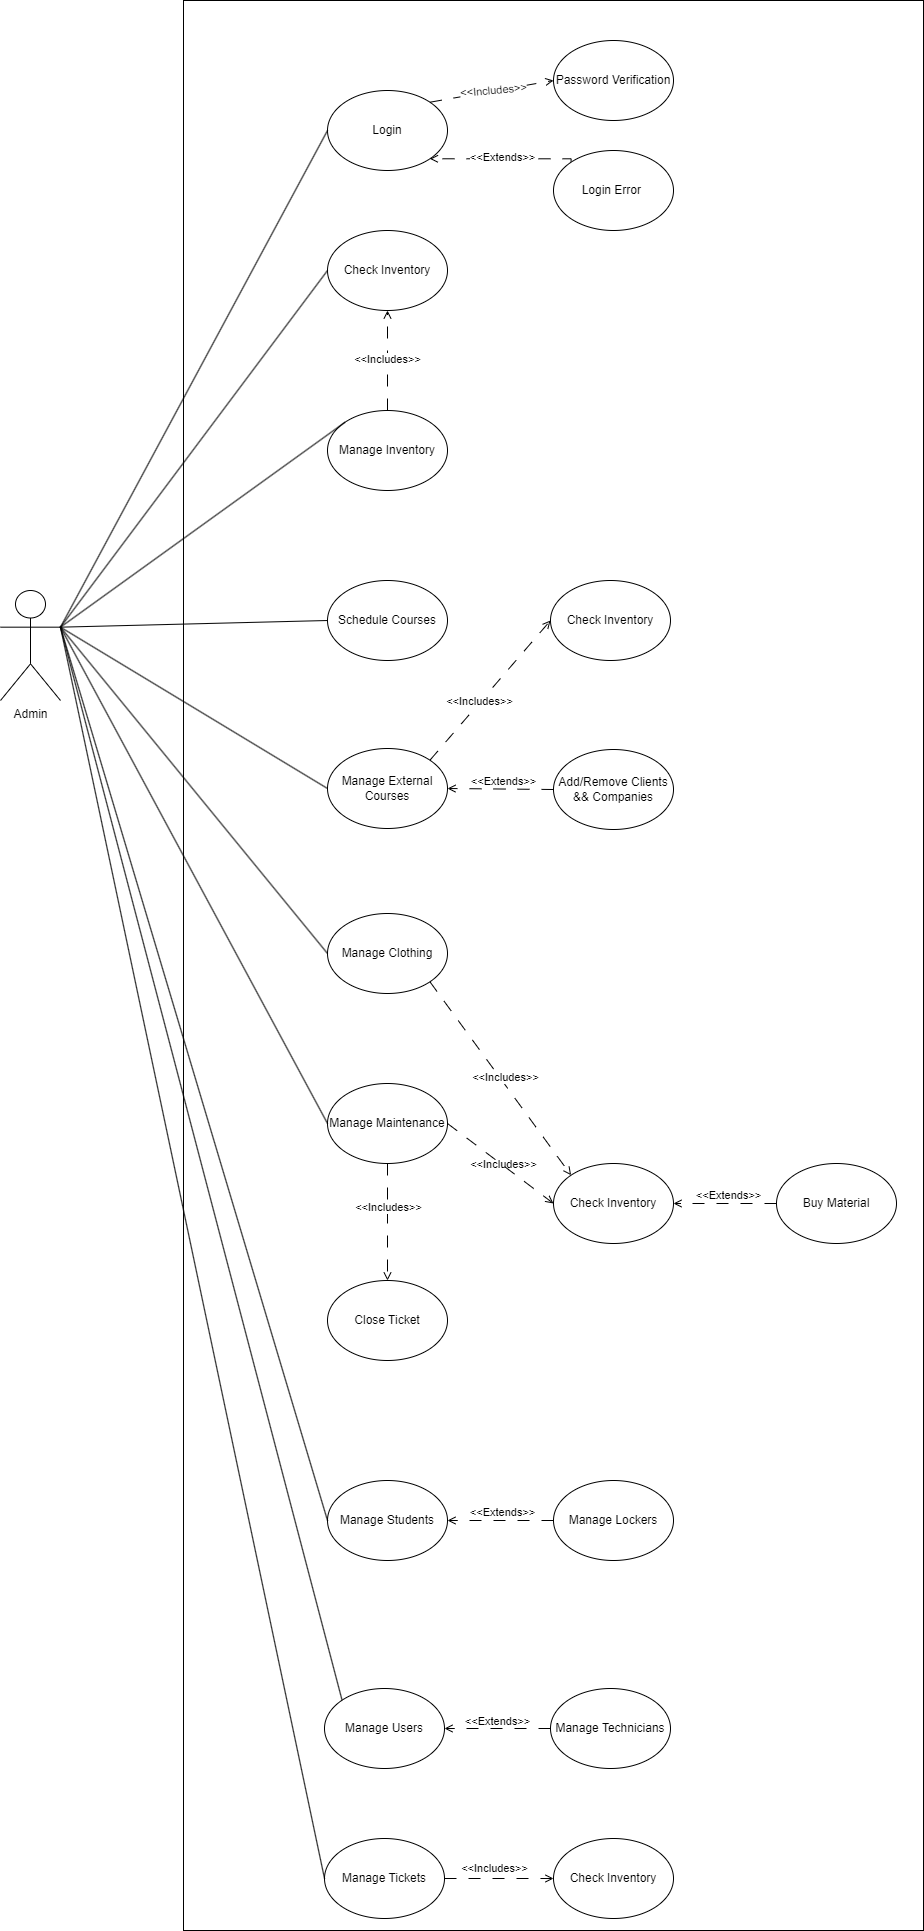

The diagram above was exported from draw.io. Its source (the exported page's mxGraphModel, read from the mxfile embedded in the PNG):
<mxGraphModel dx="1267" dy="-382" grid="1" gridSize="10" guides="1" tooltips="1" connect="1" arrows="1" fold="1" page="1" pageScale="1" pageWidth="827" pageHeight="1169" math="0" shadow="0">
  <root>
    <mxCell id="0" />
    <mxCell id="1" parent="0" />
    <mxCell id="dzTd2DaoMszpMPpYef36-45" value="" style="rounded=0;whiteSpace=wrap;html=1;" parent="1" vertex="1">
      <mxGeometry x="213" y="1450" width="740" height="1930" as="geometry" />
    </mxCell>
    <mxCell id="dzTd2DaoMszpMPpYef36-46" value="Admin" style="shape=umlActor;verticalLabelPosition=bottom;verticalAlign=top;html=1;outlineConnect=0;" parent="1" vertex="1">
      <mxGeometry x="30" y="2040" width="60" height="110" as="geometry" />
    </mxCell>
    <mxCell id="dzTd2DaoMszpMPpYef36-47" value="Login" style="ellipse;whiteSpace=wrap;html=1;" parent="1" vertex="1">
      <mxGeometry x="357" y="1540" width="120" height="80" as="geometry" />
    </mxCell>
    <mxCell id="dzTd2DaoMszpMPpYef36-48" value="" style="endArrow=none;html=1;rounded=0;exitX=1;exitY=0.3333333333333333;exitDx=0;exitDy=0;exitPerimeter=0;entryX=0;entryY=0.5;entryDx=0;entryDy=0;" parent="1" source="dzTd2DaoMszpMPpYef36-46" target="dzTd2DaoMszpMPpYef36-47" edge="1">
      <mxGeometry width="50" height="50" relative="1" as="geometry">
        <mxPoint x="393" y="1770" as="sourcePoint" />
        <mxPoint x="443" y="1720" as="targetPoint" />
      </mxGeometry>
    </mxCell>
    <mxCell id="dzTd2DaoMszpMPpYef36-49" value="Password Verification" style="ellipse;whiteSpace=wrap;html=1;" parent="1" vertex="1">
      <mxGeometry x="583" y="1490" width="120" height="80" as="geometry" />
    </mxCell>
    <mxCell id="dzTd2DaoMszpMPpYef36-50" value="" style="endArrow=open;html=1;rounded=0;exitX=1;exitY=0;exitDx=0;exitDy=0;entryX=0;entryY=0.5;entryDx=0;entryDy=0;dashed=1;dashPattern=12 12;endFill=0;" parent="1" source="dzTd2DaoMszpMPpYef36-47" target="dzTd2DaoMszpMPpYef36-49" edge="1">
      <mxGeometry width="50" height="50" relative="1" as="geometry">
        <mxPoint x="393" y="1770" as="sourcePoint" />
        <mxPoint x="443" y="1720" as="targetPoint" />
      </mxGeometry>
    </mxCell>
    <mxCell id="dzTd2DaoMszpMPpYef36-51" value="&amp;lt;&amp;lt;Includes&amp;gt;&amp;gt;" style="edgeLabel;html=1;align=center;verticalAlign=middle;resizable=0;points=[];rotation=-5;" parent="dzTd2DaoMszpMPpYef36-50" vertex="1" connectable="0">
      <mxGeometry x="-0.3548" y="1" relative="1" as="geometry">
        <mxPoint x="24" y="-4" as="offset" />
      </mxGeometry>
    </mxCell>
    <mxCell id="dzTd2DaoMszpMPpYef36-52" style="edgeStyle=orthogonalEdgeStyle;rounded=0;orthogonalLoop=1;jettySize=auto;html=1;exitX=0;exitY=0;exitDx=0;exitDy=0;entryX=1;entryY=1;entryDx=0;entryDy=0;dashed=1;dashPattern=12 12;endArrow=open;endFill=0;" parent="1" source="dzTd2DaoMszpMPpYef36-54" target="dzTd2DaoMszpMPpYef36-47" edge="1">
      <mxGeometry relative="1" as="geometry">
        <Array as="points">
          <mxPoint x="601" y="1608" />
        </Array>
      </mxGeometry>
    </mxCell>
    <mxCell id="dzTd2DaoMszpMPpYef36-53" value="&amp;lt;&amp;lt;Extends&amp;gt;&amp;gt;" style="edgeLabel;html=1;align=center;verticalAlign=middle;resizable=0;points=[];" parent="dzTd2DaoMszpMPpYef36-52" vertex="1" connectable="0">
      <mxGeometry x="0.2562" y="-2" relative="1" as="geometry">
        <mxPoint x="18" as="offset" />
      </mxGeometry>
    </mxCell>
    <mxCell id="dzTd2DaoMszpMPpYef36-54" value="Login Error&amp;nbsp;" style="ellipse;whiteSpace=wrap;html=1;" parent="1" vertex="1">
      <mxGeometry x="583" y="1600" width="120" height="80" as="geometry" />
    </mxCell>
    <mxCell id="dzTd2DaoMszpMPpYef36-55" value="Check Inventory" style="ellipse;whiteSpace=wrap;html=1;" parent="1" vertex="1">
      <mxGeometry x="357" y="1680" width="120" height="80" as="geometry" />
    </mxCell>
    <mxCell id="dzTd2DaoMszpMPpYef36-56" value="" style="endArrow=none;html=1;rounded=0;exitX=1;exitY=0.3333333333333333;exitDx=0;exitDy=0;exitPerimeter=0;entryX=0;entryY=0.5;entryDx=0;entryDy=0;endFill=0;" parent="1" source="dzTd2DaoMszpMPpYef36-46" target="dzTd2DaoMszpMPpYef36-55" edge="1">
      <mxGeometry width="50" height="50" relative="1" as="geometry">
        <mxPoint x="393" y="1770" as="sourcePoint" />
        <mxPoint x="383" y="1690" as="targetPoint" />
      </mxGeometry>
    </mxCell>
    <mxCell id="dzTd2DaoMszpMPpYef36-57" value="Manage Inventory" style="ellipse;whiteSpace=wrap;html=1;" parent="1" vertex="1">
      <mxGeometry x="357" y="1860" width="120" height="80" as="geometry" />
    </mxCell>
    <mxCell id="dzTd2DaoMszpMPpYef36-58" value="" style="endArrow=none;html=1;rounded=0;exitX=1;exitY=0.3333333333333333;exitDx=0;exitDy=0;exitPerimeter=0;entryX=0;entryY=0;entryDx=0;entryDy=0;" parent="1" source="dzTd2DaoMszpMPpYef36-46" target="dzTd2DaoMszpMPpYef36-57" edge="1">
      <mxGeometry width="50" height="50" relative="1" as="geometry">
        <mxPoint x="393" y="1770" as="sourcePoint" />
        <mxPoint x="443" y="1720" as="targetPoint" />
      </mxGeometry>
    </mxCell>
    <mxCell id="dzTd2DaoMszpMPpYef36-59" value="" style="endArrow=open;html=1;rounded=0;exitX=0.5;exitY=0;exitDx=0;exitDy=0;entryX=0.5;entryY=1;entryDx=0;entryDy=0;dashed=1;dashPattern=12 12;endFill=0;" parent="1" source="dzTd2DaoMszpMPpYef36-57" target="dzTd2DaoMszpMPpYef36-55" edge="1">
      <mxGeometry width="50" height="50" relative="1" as="geometry">
        <mxPoint x="393" y="1770" as="sourcePoint" />
        <mxPoint x="443" y="1720" as="targetPoint" />
      </mxGeometry>
    </mxCell>
    <mxCell id="dzTd2DaoMszpMPpYef36-60" value="&amp;lt;&amp;lt;Includes&amp;gt;&amp;gt;" style="edgeLabel;html=1;align=center;verticalAlign=middle;resizable=0;points=[];" parent="dzTd2DaoMszpMPpYef36-59" vertex="1" connectable="0">
      <mxGeometry x="-0.224" y="-3" relative="1" as="geometry">
        <mxPoint x="-4" y="-13" as="offset" />
      </mxGeometry>
    </mxCell>
    <mxCell id="dzTd2DaoMszpMPpYef36-61" value="Manage External Courses" style="ellipse;whiteSpace=wrap;html=1;" parent="1" vertex="1">
      <mxGeometry x="357" y="2198" width="120" height="80" as="geometry" />
    </mxCell>
    <mxCell id="dzTd2DaoMszpMPpYef36-62" value="" style="endArrow=none;html=1;rounded=0;entryX=0;entryY=0.5;entryDx=0;entryDy=0;exitX=1;exitY=0.3333333333333333;exitDx=0;exitDy=0;exitPerimeter=0;" parent="1" source="dzTd2DaoMszpMPpYef36-46" target="dzTd2DaoMszpMPpYef36-61" edge="1">
      <mxGeometry width="50" height="50" relative="1" as="geometry">
        <mxPoint x="133" y="1920" as="sourcePoint" />
        <mxPoint x="443" y="1800" as="targetPoint" />
      </mxGeometry>
    </mxCell>
    <mxCell id="dzTd2DaoMszpMPpYef36-63" value="Add/Remove Clients &amp;amp;&amp;amp; Companies" style="ellipse;whiteSpace=wrap;html=1;" parent="1" vertex="1">
      <mxGeometry x="583" y="2199" width="120" height="80" as="geometry" />
    </mxCell>
    <mxCell id="dzTd2DaoMszpMPpYef36-64" value="Manage Clothing" style="ellipse;whiteSpace=wrap;html=1;" parent="1" vertex="1">
      <mxGeometry x="357" y="2363" width="120" height="80" as="geometry" />
    </mxCell>
    <mxCell id="dzTd2DaoMszpMPpYef36-65" value="Manage Maintenance" style="ellipse;whiteSpace=wrap;html=1;" parent="1" vertex="1">
      <mxGeometry x="357" y="2533" width="120" height="80" as="geometry" />
    </mxCell>
    <mxCell id="dzTd2DaoMszpMPpYef36-66" value="" style="endArrow=none;html=1;rounded=0;exitX=1;exitY=0.3333333333333333;exitDx=0;exitDy=0;exitPerimeter=0;entryX=0;entryY=0.5;entryDx=0;entryDy=0;" parent="1" source="dzTd2DaoMszpMPpYef36-46" target="dzTd2DaoMszpMPpYef36-64" edge="1">
      <mxGeometry width="50" height="50" relative="1" as="geometry">
        <mxPoint x="283" y="2400" as="sourcePoint" />
        <mxPoint x="333" y="2350" as="targetPoint" />
      </mxGeometry>
    </mxCell>
    <mxCell id="dzTd2DaoMszpMPpYef36-67" value="" style="endArrow=none;html=1;rounded=0;exitX=1;exitY=0.3333333333333333;exitDx=0;exitDy=0;exitPerimeter=0;entryX=0;entryY=0.5;entryDx=0;entryDy=0;" parent="1" source="dzTd2DaoMszpMPpYef36-46" target="dzTd2DaoMszpMPpYef36-65" edge="1">
      <mxGeometry width="50" height="50" relative="1" as="geometry">
        <mxPoint x="283" y="2350" as="sourcePoint" />
        <mxPoint x="333" y="2300" as="targetPoint" />
      </mxGeometry>
    </mxCell>
    <mxCell id="dzTd2DaoMszpMPpYef36-68" value="Check Inventory" style="ellipse;whiteSpace=wrap;html=1;" parent="1" vertex="1">
      <mxGeometry x="583" y="2613" width="120" height="80" as="geometry" />
    </mxCell>
    <mxCell id="dzTd2DaoMszpMPpYef36-69" value="" style="endArrow=open;html=1;rounded=0;entryX=0;entryY=0;entryDx=0;entryDy=0;exitX=1;exitY=1;exitDx=0;exitDy=0;dashed=1;dashPattern=12 12;endFill=0;" parent="1" source="dzTd2DaoMszpMPpYef36-64" target="dzTd2DaoMszpMPpYef36-68" edge="1">
      <mxGeometry width="50" height="50" relative="1" as="geometry">
        <mxPoint x="423" y="2573" as="sourcePoint" />
        <mxPoint x="473" y="2523" as="targetPoint" />
      </mxGeometry>
    </mxCell>
    <mxCell id="dzTd2DaoMszpMPpYef36-70" value="&amp;lt;&amp;lt;Includes&amp;gt;&amp;gt;" style="edgeLabel;html=1;align=center;verticalAlign=middle;resizable=0;points=[];" parent="dzTd2DaoMszpMPpYef36-69" vertex="1" connectable="0">
      <mxGeometry x="-0.1328" y="-1" relative="1" as="geometry">
        <mxPoint x="15" y="11" as="offset" />
      </mxGeometry>
    </mxCell>
    <mxCell id="dzTd2DaoMszpMPpYef36-71" value="&amp;lt;&amp;lt;Includes&amp;gt;&amp;gt;" style="edgeLabel;html=1;align=center;verticalAlign=middle;resizable=0;points=[];" parent="1" vertex="1" connectable="0">
      <mxGeometry x="531.0025272333867" y="2611.0010371529434" as="geometry">
        <mxPoint x="1" y="2" as="offset" />
      </mxGeometry>
    </mxCell>
    <mxCell id="dzTd2DaoMszpMPpYef36-72" value="Buy Material" style="ellipse;whiteSpace=wrap;html=1;" parent="1" vertex="1">
      <mxGeometry x="806" y="2613" width="120" height="80" as="geometry" />
    </mxCell>
    <mxCell id="dzTd2DaoMszpMPpYef36-73" value="" style="endArrow=open;html=1;rounded=0;exitX=0;exitY=0.5;exitDx=0;exitDy=0;entryX=1;entryY=0.5;entryDx=0;entryDy=0;dashed=1;dashPattern=12 12;endFill=0;" parent="1" source="dzTd2DaoMszpMPpYef36-72" target="dzTd2DaoMszpMPpYef36-68" edge="1">
      <mxGeometry width="50" height="50" relative="1" as="geometry">
        <mxPoint x="663" y="2613" as="sourcePoint" />
        <mxPoint x="713" y="2563" as="targetPoint" />
      </mxGeometry>
    </mxCell>
    <mxCell id="dzTd2DaoMszpMPpYef36-74" value="&amp;lt;&amp;lt;Extends&amp;gt;&amp;gt;" style="edgeLabel;html=1;align=center;verticalAlign=middle;resizable=0;points=[];" parent="dzTd2DaoMszpMPpYef36-73" vertex="1" connectable="0">
      <mxGeometry x="0.1718" relative="1" as="geometry">
        <mxPoint x="11" y="-9" as="offset" />
      </mxGeometry>
    </mxCell>
    <mxCell id="dzTd2DaoMszpMPpYef36-75" value="" style="endArrow=open;html=1;rounded=0;entryX=1;entryY=0.5;entryDx=0;entryDy=0;exitX=0;exitY=0.5;exitDx=0;exitDy=0;dashed=1;dashPattern=12 12;endFill=0;" parent="1" source="dzTd2DaoMszpMPpYef36-63" target="dzTd2DaoMszpMPpYef36-61" edge="1">
      <mxGeometry width="50" height="50" relative="1" as="geometry">
        <mxPoint x="603" y="2343" as="sourcePoint" />
        <mxPoint x="653" y="2293" as="targetPoint" />
      </mxGeometry>
    </mxCell>
    <mxCell id="dzTd2DaoMszpMPpYef36-76" value="&amp;lt;&amp;lt;Extends&amp;gt;&amp;gt;" style="edgeLabel;html=1;align=center;verticalAlign=middle;resizable=0;points=[];" parent="dzTd2DaoMszpMPpYef36-75" vertex="1" connectable="0">
      <mxGeometry x="0.3071" y="-2" relative="1" as="geometry">
        <mxPoint x="18" y="-6" as="offset" />
      </mxGeometry>
    </mxCell>
    <mxCell id="dzTd2DaoMszpMPpYef36-77" value="Manage Students" style="ellipse;whiteSpace=wrap;html=1;" parent="1" vertex="1">
      <mxGeometry x="357" y="2930" width="120" height="80" as="geometry" />
    </mxCell>
    <mxCell id="dzTd2DaoMszpMPpYef36-78" value="" style="endArrow=none;html=1;rounded=0;exitX=1;exitY=0.3333333333333333;exitDx=0;exitDy=0;exitPerimeter=0;entryX=0;entryY=0.5;entryDx=0;entryDy=0;" parent="1" source="dzTd2DaoMszpMPpYef36-46" target="dzTd2DaoMszpMPpYef36-77" edge="1">
      <mxGeometry width="50" height="50" relative="1" as="geometry">
        <mxPoint x="533" y="2160" as="sourcePoint" />
        <mxPoint x="583" y="2110" as="targetPoint" />
      </mxGeometry>
    </mxCell>
    <mxCell id="dzTd2DaoMszpMPpYef36-79" value="Manage Lockers" style="ellipse;whiteSpace=wrap;html=1;" parent="1" vertex="1">
      <mxGeometry x="583" y="2930" width="120" height="80" as="geometry" />
    </mxCell>
    <mxCell id="dzTd2DaoMszpMPpYef36-80" value="" style="endArrow=open;html=1;rounded=0;exitX=0;exitY=0.5;exitDx=0;exitDy=0;entryX=1;entryY=0.5;entryDx=0;entryDy=0;dashed=1;dashPattern=12 12;endFill=0;" parent="1" source="dzTd2DaoMszpMPpYef36-79" target="dzTd2DaoMszpMPpYef36-77" edge="1">
      <mxGeometry width="50" height="50" relative="1" as="geometry">
        <mxPoint x="533" y="2821" as="sourcePoint" />
        <mxPoint x="583" y="2771" as="targetPoint" />
      </mxGeometry>
    </mxCell>
    <mxCell id="dzTd2DaoMszpMPpYef36-81" value="&amp;lt;&amp;lt;Extends&amp;gt;&amp;gt;" style="edgeLabel;html=1;align=center;verticalAlign=middle;resizable=0;points=[];" parent="dzTd2DaoMszpMPpYef36-80" vertex="1" connectable="0">
      <mxGeometry x="0.2383" relative="1" as="geometry">
        <mxPoint x="14" y="-9" as="offset" />
      </mxGeometry>
    </mxCell>
    <mxCell id="dzTd2DaoMszpMPpYef36-82" value="Manage Users" style="ellipse;whiteSpace=wrap;html=1;" parent="1" vertex="1">
      <mxGeometry x="354" y="3138" width="120" height="80" as="geometry" />
    </mxCell>
    <mxCell id="dzTd2DaoMszpMPpYef36-83" value="" style="endArrow=none;html=1;rounded=0;exitX=0;exitY=0;exitDx=0;exitDy=0;entryX=1;entryY=0.3333333333333333;entryDx=0;entryDy=0;entryPerimeter=0;" parent="1" source="dzTd2DaoMszpMPpYef36-82" target="dzTd2DaoMszpMPpYef36-46" edge="1">
      <mxGeometry width="50" height="50" relative="1" as="geometry">
        <mxPoint x="510" y="2710" as="sourcePoint" />
        <mxPoint x="560" y="2660" as="targetPoint" />
      </mxGeometry>
    </mxCell>
    <mxCell id="dzTd2DaoMszpMPpYef36-84" value="Schedule Courses" style="ellipse;whiteSpace=wrap;html=1;" parent="1" vertex="1">
      <mxGeometry x="357" y="2030" width="120" height="80" as="geometry" />
    </mxCell>
    <mxCell id="dzTd2DaoMszpMPpYef36-85" value="" style="endArrow=none;html=1;rounded=0;exitX=1;exitY=0.3333333333333333;exitDx=0;exitDy=0;exitPerimeter=0;entryX=0;entryY=0.5;entryDx=0;entryDy=0;" parent="1" source="dzTd2DaoMszpMPpYef36-46" target="dzTd2DaoMszpMPpYef36-84" edge="1">
      <mxGeometry width="50" height="50" relative="1" as="geometry">
        <mxPoint x="370" y="2180" as="sourcePoint" />
        <mxPoint x="420" y="2130" as="targetPoint" />
      </mxGeometry>
    </mxCell>
    <mxCell id="dzTd2DaoMszpMPpYef36-86" value="Manage Technicians" style="ellipse;whiteSpace=wrap;html=1;" parent="1" vertex="1">
      <mxGeometry x="580" y="3138" width="120" height="80" as="geometry" />
    </mxCell>
    <mxCell id="dzTd2DaoMszpMPpYef36-87" value="" style="endArrow=open;html=1;rounded=0;exitX=0;exitY=0.5;exitDx=0;exitDy=0;entryX=1;entryY=0.5;entryDx=0;entryDy=0;dashed=1;dashPattern=12 12;endFill=0;" parent="1" source="dzTd2DaoMszpMPpYef36-86" target="dzTd2DaoMszpMPpYef36-82" edge="1">
      <mxGeometry width="50" height="50" relative="1" as="geometry">
        <mxPoint x="450" y="3338" as="sourcePoint" />
        <mxPoint x="500" y="3288" as="targetPoint" />
      </mxGeometry>
    </mxCell>
    <mxCell id="dzTd2DaoMszpMPpYef36-88" value="&amp;lt;&amp;lt;Extends&amp;gt;&amp;gt;" style="edgeLabel;html=1;align=center;verticalAlign=middle;resizable=0;points=[];" parent="dzTd2DaoMszpMPpYef36-87" vertex="1" connectable="0">
      <mxGeometry x="0.4319" y="-1" relative="1" as="geometry">
        <mxPoint x="22" y="-7" as="offset" />
      </mxGeometry>
    </mxCell>
    <mxCell id="dzTd2DaoMszpMPpYef36-89" value="Manage Tickets" style="ellipse;whiteSpace=wrap;html=1;" parent="1" vertex="1">
      <mxGeometry x="354" y="3288" width="120" height="80" as="geometry" />
    </mxCell>
    <mxCell id="dzTd2DaoMszpMPpYef36-90" value="" style="endArrow=none;html=1;rounded=0;exitX=0;exitY=0.5;exitDx=0;exitDy=0;entryX=1;entryY=0.3333333333333333;entryDx=0;entryDy=0;entryPerimeter=0;" parent="1" source="dzTd2DaoMszpMPpYef36-89" target="dzTd2DaoMszpMPpYef36-46" edge="1">
      <mxGeometry width="50" height="50" relative="1" as="geometry">
        <mxPoint x="450" y="3190" as="sourcePoint" />
        <mxPoint x="500" y="3140" as="targetPoint" />
      </mxGeometry>
    </mxCell>
    <mxCell id="dzTd2DaoMszpMPpYef36-91" value="Check Inventory" style="ellipse;whiteSpace=wrap;html=1;" parent="1" vertex="1">
      <mxGeometry x="583" y="3288" width="120" height="80" as="geometry" />
    </mxCell>
    <mxCell id="dzTd2DaoMszpMPpYef36-92" value="Check Inventory" style="ellipse;whiteSpace=wrap;html=1;" parent="1" vertex="1">
      <mxGeometry x="580" y="2030" width="120" height="80" as="geometry" />
    </mxCell>
    <mxCell id="dzTd2DaoMszpMPpYef36-93" value="" style="endArrow=open;html=1;rounded=0;exitX=1;exitY=0;exitDx=0;exitDy=0;entryX=0;entryY=0.5;entryDx=0;entryDy=0;dashed=1;dashPattern=12 12;endFill=0;" parent="1" source="dzTd2DaoMszpMPpYef36-61" target="dzTd2DaoMszpMPpYef36-92" edge="1">
      <mxGeometry width="50" height="50" relative="1" as="geometry">
        <mxPoint x="560" y="2280" as="sourcePoint" />
        <mxPoint x="610" y="2230" as="targetPoint" />
      </mxGeometry>
    </mxCell>
    <mxCell id="dzTd2DaoMszpMPpYef36-94" value="&amp;lt;&amp;lt;Includes&amp;gt;&amp;gt;" style="edgeLabel;html=1;align=center;verticalAlign=middle;resizable=0;points=[];" parent="dzTd2DaoMszpMPpYef36-93" vertex="1" connectable="0">
      <mxGeometry x="-0.1673" y="2" relative="1" as="geometry">
        <mxPoint as="offset" />
      </mxGeometry>
    </mxCell>
    <mxCell id="dzTd2DaoMszpMPpYef36-95" value="" style="endArrow=open;html=1;rounded=0;exitX=1;exitY=0.5;exitDx=0;exitDy=0;entryX=0;entryY=0.5;entryDx=0;entryDy=0;dashed=1;dashPattern=12 12;endFill=0;" parent="1" source="dzTd2DaoMszpMPpYef36-89" target="dzTd2DaoMszpMPpYef36-91" edge="1">
      <mxGeometry width="50" height="50" relative="1" as="geometry">
        <mxPoint x="560" y="3388" as="sourcePoint" />
        <mxPoint x="610" y="3338" as="targetPoint" />
      </mxGeometry>
    </mxCell>
    <mxCell id="dzTd2DaoMszpMPpYef36-96" value="&amp;lt;&amp;lt;Includes&amp;gt;&amp;gt;" style="edgeLabel;html=1;align=center;verticalAlign=middle;resizable=0;points=[];" parent="dzTd2DaoMszpMPpYef36-95" vertex="1" connectable="0">
      <mxGeometry x="-0.2538" y="-2" relative="1" as="geometry">
        <mxPoint x="8" y="-13" as="offset" />
      </mxGeometry>
    </mxCell>
    <mxCell id="dzTd2DaoMszpMPpYef36-97" value="" style="endArrow=open;html=1;rounded=0;exitX=1;exitY=0.5;exitDx=0;exitDy=0;entryX=0;entryY=0.5;entryDx=0;entryDy=0;dashed=1;dashPattern=12 12;endFill=0;" parent="1" source="dzTd2DaoMszpMPpYef36-65" target="dzTd2DaoMszpMPpYef36-68" edge="1">
      <mxGeometry width="50" height="50" relative="1" as="geometry">
        <mxPoint x="460" y="2680" as="sourcePoint" />
        <mxPoint x="510" y="2630" as="targetPoint" />
      </mxGeometry>
    </mxCell>
    <mxCell id="dzTd2DaoMszpMPpYef36-98" value="Close Ticket" style="ellipse;whiteSpace=wrap;html=1;" parent="1" vertex="1">
      <mxGeometry x="357" y="2730" width="120" height="80" as="geometry" />
    </mxCell>
    <mxCell id="dzTd2DaoMszpMPpYef36-99" value="" style="endArrow=open;html=1;rounded=0;exitX=0.5;exitY=1;exitDx=0;exitDy=0;entryX=0.5;entryY=0;entryDx=0;entryDy=0;endFill=0;dashed=1;dashPattern=12 12;" parent="1" source="dzTd2DaoMszpMPpYef36-65" target="dzTd2DaoMszpMPpYef36-98" edge="1">
      <mxGeometry width="50" height="50" relative="1" as="geometry">
        <mxPoint x="390" y="2780" as="sourcePoint" />
        <mxPoint x="440" y="2730" as="targetPoint" />
      </mxGeometry>
    </mxCell>
    <mxCell id="dzTd2DaoMszpMPpYef36-100" value="&amp;lt;&amp;lt;Includes&amp;gt;&amp;gt;" style="edgeLabel;html=1;align=center;verticalAlign=middle;resizable=0;points=[];" parent="1" vertex="1" connectable="0">
      <mxGeometry x="416.0025272333867" y="2654.0010371529434" as="geometry">
        <mxPoint x="1" y="2" as="offset" />
      </mxGeometry>
    </mxCell>
  </root>
</mxGraphModel>